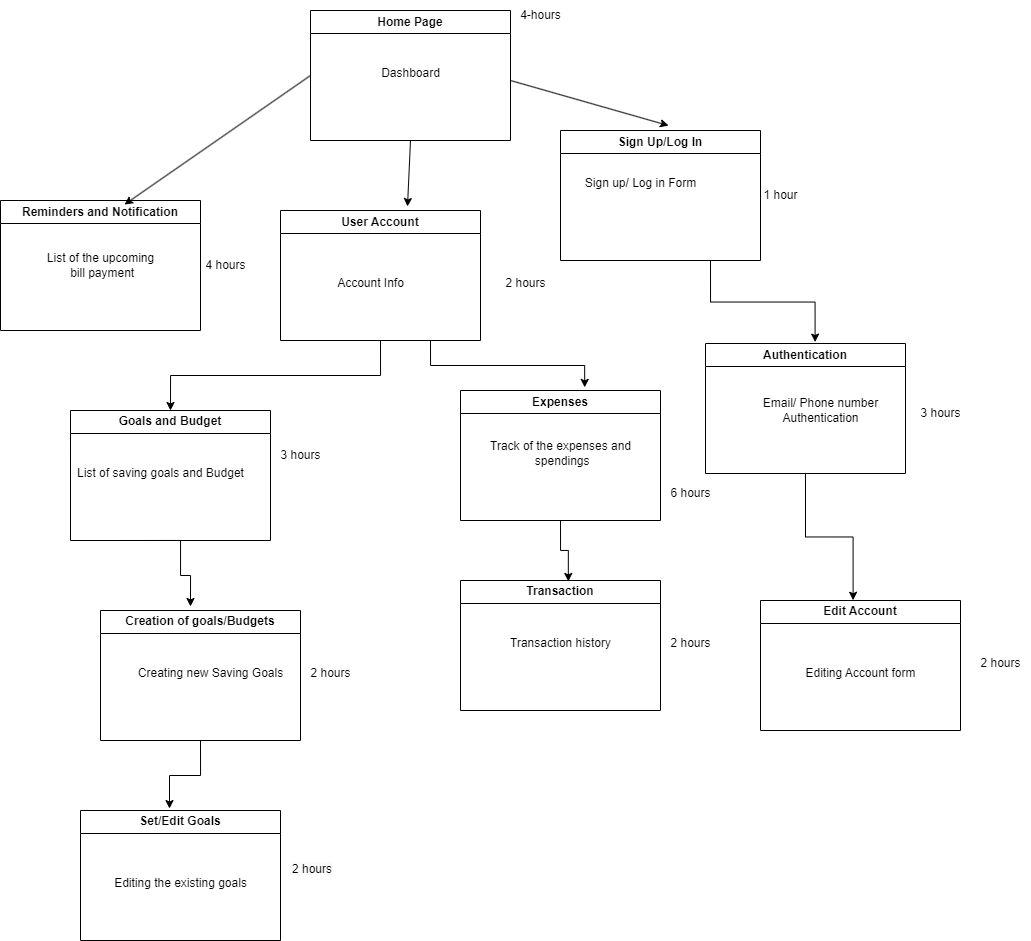

The diagram above was exported from draw.io. Its source (the exported page's mxGraphModel, read from the mxfile embedded in the PNG):
<mxGraphModel dx="1105" dy="607" grid="1" gridSize="10" guides="1" tooltips="1" connect="1" arrows="1" fold="1" page="1" pageScale="1" pageWidth="850" pageHeight="1100" math="0" shadow="0">
  <root>
    <mxCell id="0" />
    <mxCell id="1" parent="0" />
    <mxCell id="TXKr8wq4g9ZUY70HvhTW-23" value="Home Page" style="swimlane;whiteSpace=wrap;html=1;" vertex="1" parent="1">
      <mxGeometry x="340" y="90" width="200" height="130" as="geometry" />
    </mxCell>
    <mxCell id="TXKr8wq4g9ZUY70HvhTW-24" value="Sign Up/Log In" style="swimlane;whiteSpace=wrap;html=1;" vertex="1" parent="1">
      <mxGeometry x="590" y="210" width="200" height="130" as="geometry" />
    </mxCell>
    <mxCell id="TXKr8wq4g9ZUY70HvhTW-36" style="edgeStyle=orthogonalEdgeStyle;rounded=0;orthogonalLoop=1;jettySize=auto;html=1;exitX=0.5;exitY=1;exitDx=0;exitDy=0;entryX=0.5;entryY=0;entryDx=0;entryDy=0;" edge="1" parent="1" source="TXKr8wq4g9ZUY70HvhTW-25" target="TXKr8wq4g9ZUY70HvhTW-29">
      <mxGeometry relative="1" as="geometry" />
    </mxCell>
    <mxCell id="TXKr8wq4g9ZUY70HvhTW-25" value="User Account" style="swimlane;whiteSpace=wrap;html=1;" vertex="1" parent="1">
      <mxGeometry x="310" y="290" width="200" height="130" as="geometry" />
    </mxCell>
    <mxCell id="TXKr8wq4g9ZUY70HvhTW-26" value="Reminders and Notification" style="swimlane;whiteSpace=wrap;html=1;" vertex="1" parent="1">
      <mxGeometry x="30" y="280" width="200" height="130" as="geometry" />
    </mxCell>
    <mxCell id="TXKr8wq4g9ZUY70HvhTW-58" value="List of the upcoming&lt;br&gt;&amp;nbsp;bill payment" style="text;html=1;align=center;verticalAlign=middle;resizable=0;points=[];autosize=1;strokeColor=none;fillColor=none;" vertex="1" parent="TXKr8wq4g9ZUY70HvhTW-26">
      <mxGeometry x="35" y="45" width="130" height="40" as="geometry" />
    </mxCell>
    <mxCell id="TXKr8wq4g9ZUY70HvhTW-28" value="Edit Account" style="swimlane;whiteSpace=wrap;html=1;" vertex="1" parent="1">
      <mxGeometry x="790" y="680" width="200" height="130" as="geometry" />
    </mxCell>
    <mxCell id="TXKr8wq4g9ZUY70HvhTW-62" value="Editing Account form" style="text;html=1;align=center;verticalAlign=middle;resizable=0;points=[];autosize=1;strokeColor=none;fillColor=none;" vertex="1" parent="TXKr8wq4g9ZUY70HvhTW-28">
      <mxGeometry x="35" y="58" width="130" height="30" as="geometry" />
    </mxCell>
    <mxCell id="TXKr8wq4g9ZUY70HvhTW-29" value="Goals and Budget" style="swimlane;whiteSpace=wrap;html=1;" vertex="1" parent="1">
      <mxGeometry x="100" y="490" width="200" height="130" as="geometry" />
    </mxCell>
    <mxCell id="TXKr8wq4g9ZUY70HvhTW-31" value="" style="endArrow=classic;html=1;rounded=0;entryX=0.635;entryY=-0.031;entryDx=0;entryDy=0;entryPerimeter=0;exitX=0.5;exitY=1;exitDx=0;exitDy=0;" edge="1" parent="1" source="TXKr8wq4g9ZUY70HvhTW-23" target="TXKr8wq4g9ZUY70HvhTW-25">
      <mxGeometry width="50" height="50" relative="1" as="geometry">
        <mxPoint x="440" y="230" as="sourcePoint" />
        <mxPoint x="490" y="180" as="targetPoint" />
      </mxGeometry>
    </mxCell>
    <mxCell id="TXKr8wq4g9ZUY70HvhTW-32" value="" style="endArrow=classic;html=1;rounded=0;entryX=0.54;entryY=-0.038;entryDx=0;entryDy=0;entryPerimeter=0;" edge="1" parent="1" target="TXKr8wq4g9ZUY70HvhTW-24">
      <mxGeometry width="50" height="50" relative="1" as="geometry">
        <mxPoint x="540" y="160" as="sourcePoint" />
        <mxPoint x="590" y="110" as="targetPoint" />
      </mxGeometry>
    </mxCell>
    <mxCell id="TXKr8wq4g9ZUY70HvhTW-33" value="" style="endArrow=classic;html=1;rounded=0;entryX=0.62;entryY=0.031;entryDx=0;entryDy=0;entryPerimeter=0;exitX=0;exitY=0.5;exitDx=0;exitDy=0;" edge="1" parent="1" source="TXKr8wq4g9ZUY70HvhTW-23" target="TXKr8wq4g9ZUY70HvhTW-26">
      <mxGeometry width="50" height="50" relative="1" as="geometry">
        <mxPoint x="270" y="170" as="sourcePoint" />
        <mxPoint x="320" y="120" as="targetPoint" />
      </mxGeometry>
    </mxCell>
    <mxCell id="TXKr8wq4g9ZUY70HvhTW-38" value="Creation of goals/Budgets" style="swimlane;whiteSpace=wrap;html=1;" vertex="1" parent="1">
      <mxGeometry x="130" y="690" width="200" height="130" as="geometry" />
    </mxCell>
    <mxCell id="TXKr8wq4g9ZUY70HvhTW-39" style="edgeStyle=orthogonalEdgeStyle;rounded=0;orthogonalLoop=1;jettySize=auto;html=1;exitX=0.25;exitY=1;exitDx=0;exitDy=0;entryX=0.45;entryY=-0.031;entryDx=0;entryDy=0;entryPerimeter=0;" edge="1" parent="1" source="TXKr8wq4g9ZUY70HvhTW-29" target="TXKr8wq4g9ZUY70HvhTW-38">
      <mxGeometry relative="1" as="geometry">
        <Array as="points">
          <mxPoint x="210" y="620" />
          <mxPoint x="210" y="655" />
          <mxPoint x="220" y="655" />
        </Array>
      </mxGeometry>
    </mxCell>
    <mxCell id="TXKr8wq4g9ZUY70HvhTW-42" value="Transaction" style="swimlane;whiteSpace=wrap;html=1;" vertex="1" parent="1">
      <mxGeometry x="490" y="660" width="200" height="130" as="geometry" />
    </mxCell>
    <mxCell id="TXKr8wq4g9ZUY70HvhTW-43" value="Set/Edit Goals" style="swimlane;whiteSpace=wrap;html=1;" vertex="1" parent="1">
      <mxGeometry x="110" y="890" width="200" height="130" as="geometry" />
    </mxCell>
    <mxCell id="TXKr8wq4g9ZUY70HvhTW-44" style="edgeStyle=orthogonalEdgeStyle;rounded=0;orthogonalLoop=1;jettySize=auto;html=1;exitX=0.5;exitY=1;exitDx=0;exitDy=0;entryX=0.445;entryY=-0.015;entryDx=0;entryDy=0;entryPerimeter=0;" edge="1" parent="1" source="TXKr8wq4g9ZUY70HvhTW-38" target="TXKr8wq4g9ZUY70HvhTW-43">
      <mxGeometry relative="1" as="geometry" />
    </mxCell>
    <mxCell id="TXKr8wq4g9ZUY70HvhTW-45" value="Expenses" style="swimlane;whiteSpace=wrap;html=1;" vertex="1" parent="1">
      <mxGeometry x="490" y="470" width="200" height="130" as="geometry" />
    </mxCell>
    <mxCell id="TXKr8wq4g9ZUY70HvhTW-56" value="Track of the expenses and&lt;br&gt;&amp;nbsp;spendings" style="text;html=1;align=center;verticalAlign=middle;resizable=0;points=[];autosize=1;strokeColor=none;fillColor=none;" vertex="1" parent="TXKr8wq4g9ZUY70HvhTW-45">
      <mxGeometry x="20" y="43" width="160" height="40" as="geometry" />
    </mxCell>
    <mxCell id="TXKr8wq4g9ZUY70HvhTW-46" style="edgeStyle=orthogonalEdgeStyle;rounded=0;orthogonalLoop=1;jettySize=auto;html=1;exitX=0.75;exitY=1;exitDx=0;exitDy=0;entryX=0.621;entryY=-0.024;entryDx=0;entryDy=0;entryPerimeter=0;" edge="1" parent="1" source="TXKr8wq4g9ZUY70HvhTW-25" target="TXKr8wq4g9ZUY70HvhTW-45">
      <mxGeometry relative="1" as="geometry" />
    </mxCell>
    <mxCell id="TXKr8wq4g9ZUY70HvhTW-48" style="edgeStyle=orthogonalEdgeStyle;rounded=0;orthogonalLoop=1;jettySize=auto;html=1;exitX=0.5;exitY=1;exitDx=0;exitDy=0;entryX=0.539;entryY=0.007;entryDx=0;entryDy=0;entryPerimeter=0;" edge="1" parent="1" source="TXKr8wq4g9ZUY70HvhTW-45" target="TXKr8wq4g9ZUY70HvhTW-42">
      <mxGeometry relative="1" as="geometry" />
    </mxCell>
    <mxCell id="TXKr8wq4g9ZUY70HvhTW-49" value="Authentication" style="swimlane;whiteSpace=wrap;html=1;" vertex="1" parent="1">
      <mxGeometry x="735" y="423" width="200" height="130" as="geometry" />
    </mxCell>
    <mxCell id="TXKr8wq4g9ZUY70HvhTW-65" value="&lt;br style=&quot;border-color: var(--border-color); font-weight: 700;&quot;&gt;Email/ Phone number&lt;br style=&quot;border-color: var(--border-color);&quot;&gt;&lt;span style=&quot;border-color: var(--border-color);&quot;&gt;Authentication&lt;/span&gt;" style="text;html=1;align=center;verticalAlign=middle;resizable=0;points=[];autosize=1;strokeColor=none;fillColor=none;" vertex="1" parent="TXKr8wq4g9ZUY70HvhTW-49">
      <mxGeometry x="45" y="30" width="140" height="60" as="geometry" />
    </mxCell>
    <mxCell id="TXKr8wq4g9ZUY70HvhTW-51" value="Dashboard" style="text;html=1;align=center;verticalAlign=middle;resizable=0;points=[];autosize=1;strokeColor=none;fillColor=none;" vertex="1" parent="1">
      <mxGeometry x="400" y="138" width="80" height="30" as="geometry" />
    </mxCell>
    <mxCell id="TXKr8wq4g9ZUY70HvhTW-52" value="Account Info" style="text;html=1;align=center;verticalAlign=middle;resizable=0;points=[];autosize=1;strokeColor=none;fillColor=none;" vertex="1" parent="1">
      <mxGeometry x="355" y="348" width="90" height="30" as="geometry" />
    </mxCell>
    <mxCell id="TXKr8wq4g9ZUY70HvhTW-53" value="List of saving goals and Budget" style="text;html=1;align=center;verticalAlign=middle;resizable=0;points=[];autosize=1;strokeColor=none;fillColor=none;" vertex="1" parent="1">
      <mxGeometry x="95" y="538" width="190" height="30" as="geometry" />
    </mxCell>
    <mxCell id="TXKr8wq4g9ZUY70HvhTW-54" value="Creating new Saving Goals" style="text;html=1;align=center;verticalAlign=middle;resizable=0;points=[];autosize=1;strokeColor=none;fillColor=none;" vertex="1" parent="1">
      <mxGeometry x="155" y="738" width="170" height="30" as="geometry" />
    </mxCell>
    <mxCell id="TXKr8wq4g9ZUY70HvhTW-55" value="Editing the existing goals" style="text;html=1;align=center;verticalAlign=middle;resizable=0;points=[];autosize=1;strokeColor=none;fillColor=none;" vertex="1" parent="1">
      <mxGeometry x="130" y="948" width="160" height="30" as="geometry" />
    </mxCell>
    <mxCell id="TXKr8wq4g9ZUY70HvhTW-57" value="Transaction history" style="text;html=1;align=center;verticalAlign=middle;resizable=0;points=[];autosize=1;strokeColor=none;fillColor=none;" vertex="1" parent="1">
      <mxGeometry x="530" y="708" width="120" height="30" as="geometry" />
    </mxCell>
    <mxCell id="TXKr8wq4g9ZUY70HvhTW-59" value="Sign up/ Log in Form" style="text;html=1;align=center;verticalAlign=middle;resizable=0;points=[];autosize=1;strokeColor=none;fillColor=none;" vertex="1" parent="1">
      <mxGeometry x="605" y="248" width="130" height="30" as="geometry" />
    </mxCell>
    <mxCell id="TXKr8wq4g9ZUY70HvhTW-63" style="edgeStyle=orthogonalEdgeStyle;rounded=0;orthogonalLoop=1;jettySize=auto;html=1;exitX=0.75;exitY=1;exitDx=0;exitDy=0;entryX=0.548;entryY=-0.011;entryDx=0;entryDy=0;entryPerimeter=0;" edge="1" parent="1" source="TXKr8wq4g9ZUY70HvhTW-24" target="TXKr8wq4g9ZUY70HvhTW-49">
      <mxGeometry relative="1" as="geometry" />
    </mxCell>
    <mxCell id="TXKr8wq4g9ZUY70HvhTW-64" style="edgeStyle=orthogonalEdgeStyle;rounded=0;orthogonalLoop=1;jettySize=auto;html=1;exitX=0.5;exitY=1;exitDx=0;exitDy=0;entryX=0.463;entryY=-0.002;entryDx=0;entryDy=0;entryPerimeter=0;" edge="1" parent="1" source="TXKr8wq4g9ZUY70HvhTW-49" target="TXKr8wq4g9ZUY70HvhTW-28">
      <mxGeometry relative="1" as="geometry" />
    </mxCell>
    <mxCell id="TXKr8wq4g9ZUY70HvhTW-66" value="4-hours" style="text;html=1;align=center;verticalAlign=middle;resizable=0;points=[];autosize=1;strokeColor=none;fillColor=none;" vertex="1" parent="1">
      <mxGeometry x="540" y="80" width="60" height="30" as="geometry" />
    </mxCell>
    <mxCell id="TXKr8wq4g9ZUY70HvhTW-67" value="1 hour" style="text;html=1;align=center;verticalAlign=middle;resizable=0;points=[];autosize=1;strokeColor=none;fillColor=none;" vertex="1" parent="1">
      <mxGeometry x="780" y="260" width="60" height="30" as="geometry" />
    </mxCell>
    <mxCell id="TXKr8wq4g9ZUY70HvhTW-68" value="3 hours" style="text;html=1;align=center;verticalAlign=middle;resizable=0;points=[];autosize=1;strokeColor=none;fillColor=none;" vertex="1" parent="1">
      <mxGeometry x="940" y="478" width="60" height="30" as="geometry" />
    </mxCell>
    <mxCell id="TXKr8wq4g9ZUY70HvhTW-69" value="2 hours" style="text;html=1;align=center;verticalAlign=middle;resizable=0;points=[];autosize=1;strokeColor=none;fillColor=none;" vertex="1" parent="1">
      <mxGeometry x="1000" y="728" width="60" height="30" as="geometry" />
    </mxCell>
    <mxCell id="TXKr8wq4g9ZUY70HvhTW-70" value="2 hours" style="text;html=1;align=center;verticalAlign=middle;resizable=0;points=[];autosize=1;strokeColor=none;fillColor=none;" vertex="1" parent="1">
      <mxGeometry x="525" y="348" width="60" height="30" as="geometry" />
    </mxCell>
    <mxCell id="TXKr8wq4g9ZUY70HvhTW-71" value="3 hours" style="text;html=1;align=center;verticalAlign=middle;resizable=0;points=[];autosize=1;strokeColor=none;fillColor=none;" vertex="1" parent="1">
      <mxGeometry x="300" y="520" width="60" height="30" as="geometry" />
    </mxCell>
    <mxCell id="TXKr8wq4g9ZUY70HvhTW-72" value="2 hours" style="text;html=1;align=center;verticalAlign=middle;resizable=0;points=[];autosize=1;strokeColor=none;fillColor=none;" vertex="1" parent="1">
      <mxGeometry x="330" y="738" width="60" height="30" as="geometry" />
    </mxCell>
    <mxCell id="TXKr8wq4g9ZUY70HvhTW-73" value="&lt;span style=&quot;color: rgb(0, 0, 0); font-family: Helvetica; font-size: 12px; font-style: normal; font-variant-ligatures: normal; font-variant-caps: normal; font-weight: 400; letter-spacing: normal; orphans: 2; text-align: center; text-indent: 0px; text-transform: none; widows: 2; word-spacing: 0px; -webkit-text-stroke-width: 0px; background-color: rgb(251, 251, 251); text-decoration-thickness: initial; text-decoration-style: initial; text-decoration-color: initial; float: none; display: inline !important;&quot;&gt;2 hours&lt;/span&gt;" style="text;whiteSpace=wrap;html=1;" vertex="1" parent="1">
      <mxGeometry x="320" y="935" width="70" height="40" as="geometry" />
    </mxCell>
    <mxCell id="TXKr8wq4g9ZUY70HvhTW-74" value="6 hours" style="text;html=1;align=center;verticalAlign=middle;resizable=0;points=[];autosize=1;strokeColor=none;fillColor=none;" vertex="1" parent="1">
      <mxGeometry x="690" y="558" width="60" height="30" as="geometry" />
    </mxCell>
    <mxCell id="TXKr8wq4g9ZUY70HvhTW-75" value="2 hours" style="text;html=1;align=center;verticalAlign=middle;resizable=0;points=[];autosize=1;strokeColor=none;fillColor=none;" vertex="1" parent="1">
      <mxGeometry x="690" y="708" width="60" height="30" as="geometry" />
    </mxCell>
    <mxCell id="TXKr8wq4g9ZUY70HvhTW-76" value="4 hours" style="text;html=1;align=center;verticalAlign=middle;resizable=0;points=[];autosize=1;strokeColor=none;fillColor=none;" vertex="1" parent="1">
      <mxGeometry x="225" y="330" width="60" height="30" as="geometry" />
    </mxCell>
  </root>
</mxGraphModel>